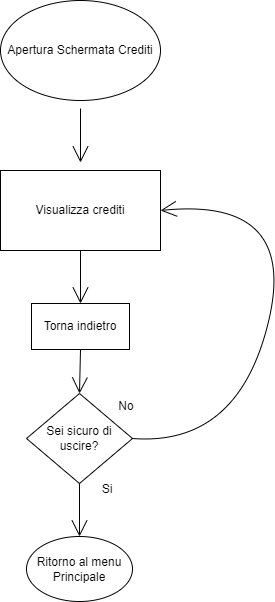

The diagram above was exported from draw.io. Its source (the exported page's mxGraphModel, read from the mxfile embedded in the PNG):
<mxGraphModel dx="916" dy="1160" grid="0" gridSize="10" guides="1" tooltips="1" connect="1" arrows="1" fold="1" page="0" pageScale="1" pageWidth="827" pageHeight="1169" math="0" shadow="0">
  <root>
    <mxCell id="0" />
    <mxCell id="1" parent="0" />
    <mxCell id="93zQR50MocHav7xVQxxG-2" value="Visualizza crediti" style="rounded=0;whiteSpace=wrap;html=1;hachureGap=4;" vertex="1" parent="1">
      <mxGeometry x="132" y="159" width="160" height="80" as="geometry" />
    </mxCell>
    <mxCell id="93zQR50MocHav7xVQxxG-4" value="" style="edgeStyle=none;curved=1;rounded=0;orthogonalLoop=1;jettySize=auto;html=1;endArrow=open;startSize=14;endSize=14;sourcePerimeterSpacing=8;targetPerimeterSpacing=8;" edge="1" parent="1" source="93zQR50MocHav7xVQxxG-3" target="93zQR50MocHav7xVQxxG-2">
      <mxGeometry relative="1" as="geometry" />
    </mxCell>
    <mxCell id="93zQR50MocHav7xVQxxG-3" value="Apertura Schermata Crediti" style="ellipse;whiteSpace=wrap;html=1;hachureGap=4;" vertex="1" parent="1">
      <mxGeometry x="132" y="-11" width="160" height="100" as="geometry" />
    </mxCell>
    <mxCell id="93zQR50MocHav7xVQxxG-5" value="Torna indietro" style="rounded=0;whiteSpace=wrap;html=1;hachureGap=4;" vertex="1" parent="1">
      <mxGeometry x="163" y="292" width="98" height="46" as="geometry" />
    </mxCell>
    <mxCell id="93zQR50MocHav7xVQxxG-6" value="" style="edgeStyle=none;orthogonalLoop=1;jettySize=auto;html=1;rounded=0;endArrow=open;startSize=14;endSize=14;sourcePerimeterSpacing=8;targetPerimeterSpacing=8;curved=1;exitX=0.5;exitY=1;exitDx=0;exitDy=0;entryX=0.5;entryY=0;entryDx=0;entryDy=0;" edge="1" parent="1" source="93zQR50MocHav7xVQxxG-2" target="93zQR50MocHav7xVQxxG-5">
      <mxGeometry width="120" relative="1" as="geometry">
        <mxPoint x="140" y="272" as="sourcePoint" />
        <mxPoint x="260" y="272" as="targetPoint" />
        <Array as="points" />
      </mxGeometry>
    </mxCell>
    <mxCell id="93zQR50MocHav7xVQxxG-7" value="Sei sicuro di uscire?" style="rhombus;whiteSpace=wrap;html=1;hachureGap=4;" vertex="1" parent="1">
      <mxGeometry x="158" y="382" width="106" height="90" as="geometry" />
    </mxCell>
    <mxCell id="93zQR50MocHav7xVQxxG-8" value="" style="edgeStyle=none;orthogonalLoop=1;jettySize=auto;html=1;rounded=0;endArrow=open;startSize=14;endSize=14;sourcePerimeterSpacing=8;targetPerimeterSpacing=8;curved=1;exitX=0.5;exitY=1;exitDx=0;exitDy=0;entryX=0.5;entryY=0;entryDx=0;entryDy=0;" edge="1" parent="1" source="93zQR50MocHav7xVQxxG-5" target="93zQR50MocHav7xVQxxG-7">
      <mxGeometry width="120" relative="1" as="geometry">
        <mxPoint x="335" y="225" as="sourcePoint" />
        <mxPoint x="455" y="225" as="targetPoint" />
        <Array as="points" />
      </mxGeometry>
    </mxCell>
    <mxCell id="93zQR50MocHav7xVQxxG-11" value="No" style="text;strokeColor=none;fillColor=none;html=1;align=center;verticalAlign=middle;whiteSpace=wrap;rounded=0;hachureGap=4;" vertex="1" parent="1">
      <mxGeometry x="228" y="380" width="60" height="30" as="geometry" />
    </mxCell>
    <mxCell id="93zQR50MocHav7xVQxxG-12" value="Ritorno al menu Principale" style="ellipse;whiteSpace=wrap;html=1;hachureGap=4;" vertex="1" parent="1">
      <mxGeometry x="158" y="525" width="106" height="65" as="geometry" />
    </mxCell>
    <mxCell id="93zQR50MocHav7xVQxxG-13" value="" style="edgeStyle=none;orthogonalLoop=1;jettySize=auto;html=1;rounded=0;endArrow=open;startSize=14;endSize=14;sourcePerimeterSpacing=8;targetPerimeterSpacing=8;curved=1;entryX=0.5;entryY=0;entryDx=0;entryDy=0;exitX=0.5;exitY=1;exitDx=0;exitDy=0;" edge="1" parent="1" source="93zQR50MocHav7xVQxxG-7" target="93zQR50MocHav7xVQxxG-12">
      <mxGeometry width="120" relative="1" as="geometry">
        <mxPoint x="235" y="273" as="sourcePoint" />
        <mxPoint x="355" y="273" as="targetPoint" />
        <Array as="points" />
      </mxGeometry>
    </mxCell>
    <mxCell id="93zQR50MocHav7xVQxxG-14" value="Si" style="text;strokeColor=none;fillColor=none;html=1;align=center;verticalAlign=middle;whiteSpace=wrap;rounded=0;hachureGap=4;" vertex="1" parent="1">
      <mxGeometry x="209" y="463" width="60" height="30" as="geometry" />
    </mxCell>
    <mxCell id="93zQR50MocHav7xVQxxG-33" value="" style="edgeStyle=none;orthogonalLoop=1;jettySize=auto;html=1;rounded=0;endArrow=open;startSize=14;endSize=14;sourcePerimeterSpacing=8;targetPerimeterSpacing=8;curved=1;exitX=1;exitY=0.5;exitDx=0;exitDy=0;entryX=1;entryY=0.5;entryDx=0;entryDy=0;" edge="1" parent="1" source="93zQR50MocHav7xVQxxG-7" target="93zQR50MocHav7xVQxxG-2">
      <mxGeometry width="120" relative="1" as="geometry">
        <mxPoint x="161" y="179" as="sourcePoint" />
        <mxPoint x="571" y="-27" as="targetPoint" />
        <Array as="points">
          <mxPoint x="370" y="435" />
          <mxPoint x="430" y="185" />
        </Array>
      </mxGeometry>
    </mxCell>
  </root>
</mxGraphModel>